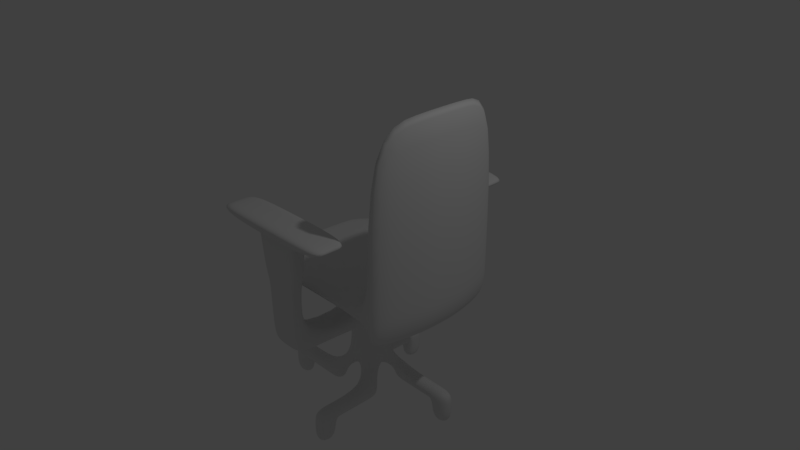 # Source: chair.blend  (saved by Blender 2.79.0; exported with 4.5.12 LTS)
import bpy
from mathutils import Matrix  # noqa: F401  (used for matrix-valued properties, if any)

bpy.ops.wm.read_factory_settings(use_empty=True)
scene = bpy.context.scene
scene.name = 'Scene'

# ---- collections
col_collection_1 = bpy.data.collections.new('Collection 1'); scene.collection.children.link(col_collection_1)

# ---- materials (node trees are filled in below, after node groups)
mat_chair_base = bpy.data.materials.new('Chair_base')
mat_chair_base.alpha_threshold = 0.0
mat_chair_base.use_transparent_shadow = False
mat_chair_base.roughness = 0.5
mat_chair_base.line_color = (0.0, 0.0, 0.0, 1.0)
mat_chair_white = bpy.data.materials.new('Chair_white')
mat_chair_white.alpha_threshold = 0.0
mat_chair_white.use_transparent_shadow = False
mat_chair_white.roughness = 0.5

# ---- material node trees

# ---- world
world_world = bpy.data.worlds.new('World'); scene.world = world_world
world_world.color = (0.05088, 0.05088, 0.05088)
world_world.use_sun_shadow = False
world_world.sun_shadow_jitter_overblur = 0.0
world_world.cycles.sampling_method = 'MANUAL'

# ---- cameras
cam_camera = bpy.data.cameras.new('Camera')
cam_camera.clip_end = 100.0
cam_camera.lens = 35.0
cam_camera.sensor_width = 32.0
cam_camera.sensor_height = 18.0
cam_camera.ortho_scale = 7.314
cam_camera.dof.focus_distance = 0.0
cam_camera.dof.aperture_fstop = 128.0

# ---- lights
light_lamp = bpy.data.lights.new('Lamp', 'POINT')
light_lamp.transmission_factor = 0.0
light_lamp.cutoff_distance = 30.0
light_lamp.energy = 100.0
light_lamp.shadow_buffer_clip_start = 1.001
light_lamp.shadow_soft_size = 0.1
light_lamp.shadow_maximum_resolution = 0.006
light_lamp.use_absolute_resolution = True

# ---- meshes
me_cube = bpy.data.meshes.new('Cube')
me_cube.from_pydata([(1.0, 1.0, -0.05581), (1.0, -1.0, -0.05581), (-1.0, -1.0, -0.05581), (-1.0, 1.0, -0.05581), (1.0, 1.0, -0.2246), (1.0, -1.0, -0.2246), (-1.0, -1.0, -0.2246), (-1.0, 1.0, -0.2246), (1.0, 0.3333, -0.05581), (1.0, -0.3333, -0.05581), (-1.0, -0.3333, -0.05581), (-1.0, 0.3333, -0.05581), (1.0, 0.3333, -0.2246), (1.0, -0.3333, -0.2246), (-1.0, -0.3333, -0.2246), (-1.0, 0.3333, -0.2246), (0.3333, 1.0, -0.05581), (-0.3333, 1.0, -0.05581), (0.3333, -1.0, -0.05581), (-0.3333, -1.0, -0.05581), (0.3333, 1.0, -0.2246), (-0.3333, 1.0, -0.2246), (0.3333, -1.0, -0.2246), (-0.3333, -1.0, -0.2246), (-0.2161, 0.2161, -0.2246), (0.2161, 0.2161, -0.2246), (-0.2161, -0.2161, -0.2246), (0.2161, -0.2161, -0.2246), (0.3333, 0.3333, -0.05581), (-0.3333, 0.3333, -0.05581), (0.3333, -0.3333, -0.05581), (-0.3333, -0.3333, -0.05581), (-0.2161, 0.2161, -1.086), (0.2161, 0.2161, -1.086), (-0.2161, -0.2161, -1.086), (0.2161, -0.2161, -1.086), (0.2161, -0.2161, -0.7241), (0.2161, -0.2161, -0.8772), (-0.2161, -0.2161, -0.8772), (-0.2161, -0.2161, -0.7241), (-0.2161, 0.2161, -0.7241), (-0.2161, 0.2161, -0.8772), (0.2161, 0.2161, -0.8772), (0.2161, 0.2161, -0.7241), (0.2161, -1.416, -0.5901), (0.2082, -1.364, -0.774), (-0.2082, -1.364, -0.774), (-0.2161, -1.416, -0.5901), (-0.2161, 1.416, -0.5901), (-0.2082, 1.364, -0.774), (0.2082, 1.364, -0.774), (0.2161, 1.416, -0.5901), (0.2161, 1.176, -0.8772), (-0.2161, 1.176, -0.8772), (0.2161, 1.191, -0.6844), (-0.2161, 1.191, -0.6844), (-0.2161, -1.236, -0.8772), (0.2161, -1.236, -0.8772), (-0.2161, -1.251, -0.6844), (0.2161, -1.251, -0.6844), (0.2161, -1.416, 0.1076), (-0.2161, -1.416, 0.1076), (-0.2161, -1.236, 0.1076), (0.2161, -1.236, 0.1076), (-0.2161, 1.416, 0.1076), (0.2161, 1.416, 0.1076), (0.2161, 1.176, 0.1076), (-0.2161, 1.176, 0.1076), (0.2593, -1.434, 0.1531), (-0.2593, -1.434, 0.1531), (-0.2593, -1.218, 0.1531), (0.2593, -1.218, 0.1531), (-0.2593, 1.44, 0.1531), (0.2593, 1.44, 0.1531), (0.2593, 1.152, 0.1531), (-0.2593, 1.152, 0.1531), (0.3112, -1.456, 0.7174), (-0.3112, -1.456, 0.7174), (-0.3112, -1.197, 0.7174), (0.3112, -1.197, 0.7174), (-0.3112, 1.469, 0.7174), (0.3112, 1.469, 0.7174), (0.3112, 1.123, 0.7174), (-0.3112, 1.123, 0.7174), (-0.3112, 1.469, 0.7174), (0.3112, 1.469, 0.7174), (0.3112, 1.123, 0.7174), (-0.3112, 1.123, 0.7174), (0.3112, -1.456, 0.7395), (-0.3112, -1.456, 0.7395), (-0.3112, -1.197, 0.7395), (0.3112, -1.197, 0.7395), (-0.3112, 1.469, 0.7395), (0.3112, 1.469, 0.7395), (0.3112, 1.123, 0.7395), (-0.3112, 1.123, 0.7395), (0.9336, -1.579, 0.8193), (-0.9336, -1.579, 0.8193), (-0.9336, -1.073, 0.8193), (0.9336, -1.073, 0.8193), (-0.9336, 1.555, 0.8193), (0.9336, 1.555, 0.8193), (0.9336, 1.037, 0.8193), (-0.9336, 1.037, 0.8193), (0.9336, -1.579, 0.9229), (-0.9336, -1.579, 0.9229), (-0.9336, -1.073, 0.9229), (0.9336, -1.073, 0.9229), (-0.9336, 1.555, 0.9229), (0.9336, 1.555, 0.9229), (0.9336, 1.037, 0.9229), (-0.9336, 1.037, 0.9229), (1.159, 0.3333, -0.05581), (1.159, -0.3333, -0.05581), (1.159, 0.3333, -0.2246), (1.159, -0.3333, -0.2246), (-1.095, -0.3333, -0.05581), (-1.095, 0.3333, -0.05581), (-1.095, -0.3333, -0.2246), (-1.095, 0.3333, -0.2246), (1.198, 1.0, -0.05581), (1.198, 1.0, -0.2246), (1.198, -1.0, -0.05581), (1.198, -1.0, -0.2246), (1.356, -0.3333, -0.2246), (1.356, -0.3333, -0.05581), (1.356, 0.3333, -0.2246), (1.356, 0.3333, -0.05581), (0.9976, -1.0, -0.5224), (1.081, -0.3333, -0.5224), (0.9976, 1.0, -0.5224), (1.081, 0.3333, -0.5224), (1.121, -1.0, -0.5224), (1.279, -0.3333, -0.5224), (1.121, 1.0, -0.5224), (1.279, 0.3333, -0.5224), (1.0, -1.0, 2.28), (1.159, -0.3333, 2.399), (1.0, 1.0, 2.28), (1.159, 0.3333, 2.399), (1.198, -1.0, 2.28), (1.356, -0.3333, 2.399), (1.198, 1.0, 2.28), (1.356, 0.3333, 2.399), (0.2135, 1.239, -0.8428), (0.2108, 1.301, -0.8084), (0.2161, 1.256, -0.5901), (0.2161, 1.336, -0.5901), (-0.2108, 1.301, -0.8084), (-0.2135, 1.239, -0.8428), (-0.2161, 1.336, -0.5901), (-0.2161, 1.256, -0.5901), (0.2161, 1.256, 0.1076), (0.2161, 1.336, 0.1076), (-0.2161, 1.336, 0.1076), (-0.2161, 1.256, 0.1076), (0.2593, 1.248, 0.1531), (0.2593, 1.344, 0.1531), (-0.2593, 1.344, 0.1531), (-0.2593, 1.248, 0.1531), (0.3112, 1.239, 0.7174), (0.3112, 1.354, 0.7174), (-0.3112, 1.354, 0.7174), (-0.3112, 1.239, 0.7174), (0.3112, 1.239, 0.7174), (0.3112, 1.354, 0.7174), (-0.3112, 1.354, 0.7174), (-0.3112, 1.239, 0.7174), (0.3112, 1.239, 0.7395), (0.3112, 1.354, 0.7395), (-0.3112, 1.354, 0.7395), (-0.3112, 1.239, 0.7395), (0.9336, 1.21, 0.8193), (0.9336, 1.383, 0.8193), (-0.9336, 1.383, 0.8193), (-0.9336, 1.21, 0.8193), (0.9336, 1.21, 0.9229), (0.9336, 1.383, 0.9229), (-0.9336, 1.383, 0.9229), (-0.9336, 1.21, 0.9229), (-0.2135, -1.279, -0.8428), (-0.2108, -1.321, -0.8084), (-0.2161, -1.296, -0.5901), (-0.2161, -1.356, -0.5901), (0.2161, -1.296, -0.5901), (0.2161, -1.356, -0.5901), (0.2108, -1.321, -0.8084), (0.2135, -1.279, -0.8428), (-0.2161, -1.296, 0.1076), (-0.2161, -1.356, 0.1076), (0.2161, -1.296, 0.1076), (0.2161, -1.356, 0.1076), (-0.2593, -1.29, 0.1531), (-0.2593, -1.362, 0.1531), (0.2593, -1.29, 0.1531), (0.2593, -1.362, 0.1531), (-0.3112, -1.283, 0.7174), (-0.3112, -1.369, 0.7174), (0.3112, -1.283, 0.7174), (0.3112, -1.369, 0.7174), (-0.3112, -1.283, 0.7395), (-0.3112, -1.369, 0.7395), (0.3112, -1.283, 0.7395), (0.3112, -1.369, 0.7395), (-0.9336, -1.242, 0.8193), (-0.9336, -1.41, 0.8193), (0.9336, -1.242, 0.8193), (0.9336, -1.41, 0.8193), (-0.9336, -1.242, 0.9229), (-0.9336, -1.41, 0.9229), (0.9336, -1.242, 0.9229), (0.9336, -1.41, 0.9229), (-0.2161, 0.2161, -1.533), (0.2161, 0.2161, -1.533), (-0.2161, -0.2161, -1.533), (0.2161, -0.2161, -1.533), (1.0, -5.96e-08, -0.05581), (-1.0, 2.98e-07, -0.05581), (1.0, -5.662e-07, -0.2246), (-1.0, 1.788e-07, -0.2246), (0.3333, 5.96e-08, -0.05581), (-0.3333, 1.788e-07, -0.05581), (0.2161, -2.384e-07, -0.2246), (-0.2161, -8.941e-08, -0.2246), (0.2161, -2.384e-07, -1.086), (-0.2161, -8.941e-08, -1.086), (-0.2161, -8.941e-08, -0.7241), (-0.2161, -8.941e-08, -0.8772), (0.2161, -2.384e-07, -0.7241), (0.2161, -2.384e-07, -0.8772), (1.159, -8.941e-08, -0.05581), (1.159, -5.96e-07, -0.2246), (-1.095, 3.278e-07, -0.05581), (-1.095, 2.086e-07, -0.2246), (1.356, -1.49e-07, -0.05581), (1.356, -6.557e-07, -0.2246), (1.081, -5.96e-07, -0.5224), (1.279, -6.557e-07, -0.5224), (1.159, -8.941e-08, 2.399), (1.356, -1.49e-07, 2.399), (0.2161, -2.384e-07, -1.533), (-0.2161, -8.941e-08, -1.533), (1.788e-07, 1.0, -0.05581), (-5.96e-08, -1.0, -0.05581), (2.384e-07, 1.0, -0.2246), (-5.364e-07, -1.0, -0.2246), (-4.47e-08, 0.2161, -0.2246), (-1.937e-07, -0.2161, -0.2246), (8.941e-08, 0.3333, -0.05581), (0.0, -0.3333, -0.05581), (-4.47e-08, 0.2161, -1.086), (-1.937e-07, -0.2161, -1.086), (-4.47e-08, 0.2161, -0.7241), (-4.47e-08, 0.2161, -0.8772), (-1.937e-07, -0.2161, -0.7241), (-1.937e-07, -0.2161, -0.8772), (-6.855e-07, -1.416, -0.5901), (-6.706e-07, -1.364, -0.774), (2.831e-07, 1.416, -0.5901), (2.831e-07, 1.364, -0.774), (2.235e-07, 1.191, -0.6844), (2.384e-07, 1.176, -0.8772), (-6.109e-07, -1.251, -0.6844), (-6.109e-07, -1.236, -0.8772), (-6.855e-07, -1.416, 0.1076), (2.831e-07, 1.416, 0.1076), (2.235e-07, 1.176, 0.1076), (-6.109e-07, -1.236, 0.1076), (-6.855e-07, -1.434, 0.1531), (2.98e-07, 1.44, 0.1531), (2.384e-07, 1.152, 0.1531), (-6.258e-07, -1.218, 0.1531), (-6.855e-07, -1.456, 0.7174), (2.98e-07, 1.469, 0.7174), (2.384e-07, 1.123, 0.7174), (-6.258e-07, -1.197, 0.7174), (2.98e-07, 1.469, 0.7174), (2.384e-07, 1.123, 0.7174), (-6.855e-07, -1.456, 0.7395), (-6.258e-07, -1.197, 0.7395), (2.98e-07, 1.469, 0.7395), (2.384e-07, 1.123, 0.7395), (-6.557e-07, -1.579, 0.8193), (-6.557e-07, -1.073, 0.8193), (3.576e-07, 1.555, 0.8193), (1.788e-07, 1.037, 0.8193), (-6.557e-07, -1.579, 0.9229), (-6.557e-07, -1.073, 0.9229), (3.576e-07, 1.555, 0.9229), (1.788e-07, 1.037, 0.9229), (2.384e-07, 1.21, 0.9229), (2.98e-07, 1.383, 0.9229), (2.533e-07, 1.239, -0.8428), (2.533e-07, 1.301, -0.8084), (-6.557e-07, -1.242, 0.9229), (-6.557e-07, -1.41, 0.9229), (-6.407e-07, -1.279, -0.8428), (-6.557e-07, -1.321, -0.8084), (-4.47e-08, 0.2161, -1.533), (-1.937e-07, -0.2161, -1.533), (-1.043e-07, -1.639e-07, -1.533), (2.98e-08, 1.192e-07, -0.05581), (-0.4161, 0.4161, -1.733), (-0.4161, 0.2, -1.733), (-0.2, 0.4161, -1.733), (-0.2, 0.2, -1.733), (-0.4161, -0.2, -1.733), (-0.4161, -0.4161, -1.733), (-0.2, -0.4161, -1.733), (-0.2, -0.2, -1.733), (0.2, 0.4161, -1.733), (0.4161, 0.4161, -1.733), (0.4161, 0.2, -1.733), (0.2, 0.2, -1.733), (0.2, -0.4161, -1.733), (0.4161, -0.4161, -1.733), (0.4161, -0.2, -1.733), (0.2, -0.2, -1.733), (-0.4161, 0.4161, -1.933), (-0.4161, 0.2, -1.933), (-0.2, 0.4161, -1.933), (-0.2, 0.2, -1.933), (-0.4161, -0.2, -1.933), (-0.4161, -0.4161, -1.933), (-0.2, -0.4161, -1.933), (-0.2, -0.2, -1.933), (0.2, -0.4161, -1.933), (0.4161, -0.4161, -1.933), (0.4161, -0.2, -1.933), (0.2, -0.2, -1.933), (0.2, 0.4161, -1.933), (0.4161, 0.4161, -1.933), (0.4161, 0.2, -1.933), (0.2, 0.2, -1.933), (0.2, -0.9161, -1.733), (0.4161, -0.9161, -1.733), (0.2, -0.9161, -1.933), (0.4161, -0.9161, -1.933), (0.9161, 0.4161, -1.733), (0.9161, 0.2, -1.733), (0.9161, 0.4161, -1.933), (0.9161, 0.2, -1.933), (-0.4161, 0.9161, -1.733), (-0.2, 0.9161, -1.733), (-0.4161, 0.9161, -1.933), (-0.2, 0.9161, -1.933), (-0.9161, -0.2, -1.733), (-0.9161, -0.4161, -1.733), (-0.9161, -0.2, -1.933), (-0.9161, -0.4161, -1.933), (0.2, -0.9161, -1.733), (0.4161, -0.9161, -1.733), (0.2, -0.9161, -1.933), (0.4161, -0.9161, -1.933), (0.9161, 0.4161, -1.733), (0.9161, 0.2, -1.733), (0.9161, 0.4161, -1.933), (0.9161, 0.2, -1.933), (-0.4161, 0.9161, -1.733), (-0.2, 0.9161, -1.733), (-0.4161, 0.9161, -1.933), (-0.2, 0.9161, -1.933), (-0.9161, -0.2, -1.733), (-0.9161, -0.4161, -1.733), (-0.9161, -0.2, -1.933), (-0.9161, -0.4161, -1.933), (-0.4161, 1.216, -1.733), (-0.2, 1.216, -1.733), (-0.4161, 1.216, -1.933), (-0.2, 1.216, -1.933), (1.216, 0.4161, -1.733), (1.216, 0.2, -1.733), (1.216, 0.4161, -1.933), (1.216, 0.2, -1.933), (0.2, -1.216, -1.733), (0.4161, -1.216, -1.733), (0.2, -1.216, -1.933), (0.4161, -1.216, -1.933), (-1.216, -0.2, -1.733), (-1.216, -0.4161, -1.733), (-1.216, -0.2, -1.933), (-1.216, -0.4161, -1.933), (0.2, -0.9161, -2.233), (0.4161, -0.9161, -2.233), (0.9161, 0.4161, -2.233), (0.9161, 0.2, -2.233), (-0.4161, 0.9161, -2.233), (-0.2, 0.9161, -2.233), (-0.9161, -0.2, -2.233), (-0.9161, -0.4161, -2.233), (-0.4161, 1.216, -2.233), (-0.2, 1.216, -2.233), (1.216, 0.4161, -2.233), (1.216, 0.2, -2.233), (0.2, -1.216, -2.233), (0.4161, -1.216, -2.233), (-1.216, -0.2, -2.233), (-1.216, -0.4161, -2.233)], [], [(31, 10, 2, 19), (26, 23, 6, 14), (19, 2, 6, 23), (21, 7, 3, 17), (0, 120, 121, 4), (5, 13, 115), (9, 1, 113), (218, 231, 115, 13), (21, 24, 15, 7), (223, 26, 14, 219), (17, 3, 11, 29), (221, 217, 10, 31), (216, 220, 30, 9), (301, 221, 31, 249), (0, 16, 28, 8), (242, 17, 29, 248), (218, 13, 27, 222), (255, 251, 35, 37), (4, 12, 25, 20), (244, 246, 24, 21), (4, 20, 16, 0), (244, 21, 17, 242), (1, 18, 22, 5), (243, 19, 23, 245), (13, 5, 22, 27), (247, 245, 23, 26), (9, 30, 18, 1), (249, 31, 19, 243), (224, 240, 213, 33), (253, 250, 32, 41), (229, 224, 33, 42), (227, 225, 34, 38), (223, 226, 39, 26), (226, 227, 38, 39), (222, 228, 43, 25), (228, 229, 42, 43), (246, 252, 40, 24), (293, 259, 50, 145), (247, 254, 36, 27), (297, 257, 46, 181), (256, 257, 45, 44), (181, 46, 47, 183), (258, 265, 65, 51), (185, 44, 45, 186), (258, 259, 49, 48), (145, 50, 51, 147), (150, 48, 49, 148), (146, 152, 66, 54), (252, 260, 55, 40), (40, 55, 53, 41), (42, 52, 54, 43), (253, 261, 52, 42), (36, 59, 57, 37), (254, 262, 59, 36), (38, 56, 58, 39), (255, 263, 56, 38), (191, 195, 68, 60), (152, 156, 74, 66), (150, 154, 64, 48), (182, 188, 62, 58), (256, 264, 61, 47), (260, 266, 67, 55), (262, 267, 63, 59), (185, 191, 60, 44), (156, 160, 82, 74), (270, 274, 83, 75), (264, 268, 69, 61), (267, 271, 71, 63), (154, 158, 72, 64), (265, 269, 73, 65), (188, 192, 70, 62), (266, 270, 75, 67), (196, 200, 90, 78), (162, 166, 84, 80), (195, 199, 76, 68), (268, 272, 77, 69), (271, 275, 79, 71), (158, 162, 80, 72), (269, 273, 81, 73), (192, 196, 78, 70), (276, 280, 93, 85), (273, 276, 85, 81), (274, 277, 87, 83), (160, 164, 86, 82), (200, 204, 98, 90), (279, 283, 99, 91), (277, 281, 95, 87), (164, 168, 94, 86), (199, 203, 88, 76), (272, 278, 89, 77), (166, 170, 92, 84), (275, 279, 91, 79), (172, 176, 110, 102), (285, 289, 111, 103), (170, 174, 100, 92), (280, 284, 101, 93), (203, 207, 96, 88), (278, 282, 97, 89), (281, 285, 103, 95), (168, 172, 102, 94), (295, 286, 104, 211), (291, 288, 108, 178), (283, 287, 107, 99), (204, 208, 106, 98), (174, 178, 108, 100), (284, 288, 109, 101), (207, 211, 104, 96), (282, 286, 105, 97), (5, 123, 122, 1), (216, 230, 112, 8), (234, 239, 141, 125), (12, 4, 114), (232, 117, 119, 233), (219, 233, 119, 15), (217, 232, 116, 10), (8, 112, 0), (10, 116, 2), (14, 6, 118), (2, 116, 118, 6), (3, 117, 11), (15, 119, 7), (3, 7, 119, 117), (122, 123, 124, 125), (234, 125, 124, 235), (120, 127, 126, 121), (1, 136, 137, 113), (4, 130, 131, 114), (126, 135, 134, 121), (5, 128, 132, 123), (0, 138, 142, 120), (130, 134, 135, 131), (129, 133, 132, 128), (236, 237, 133, 129), (123, 132, 133, 124), (121, 134, 130, 4), (115, 129, 128, 5), (235, 237, 135, 126), (231, 236, 129, 115), (136, 140, 141, 137), (238, 239, 143, 139), (139, 143, 142, 138), (122, 140, 136, 1), (230, 238, 139, 112), (120, 142, 143, 127), (125, 141, 140, 122), (112, 139, 138, 0), (103, 111, 179, 175), (175, 179, 178, 174), (289, 290, 179, 111), (290, 291, 178, 179), (93, 101, 173, 169), (169, 173, 172, 168), (95, 103, 175, 171), (171, 175, 174, 170), (101, 109, 177, 173), (173, 177, 176, 172), (87, 95, 171, 167), (167, 171, 170, 166), (85, 93, 169, 165), (165, 169, 168, 164), (81, 85, 165, 161), (161, 165, 164, 160), (75, 83, 163, 159), (159, 163, 162, 158), (83, 87, 167, 163), (163, 167, 166, 162), (67, 75, 159, 155), (155, 159, 158, 154), (73, 81, 161, 157), (157, 161, 160, 156), (55, 67, 155, 151), (151, 155, 154, 150), (65, 73, 157, 153), (153, 157, 156, 152), (51, 65, 153, 147), (147, 153, 152, 146), (55, 151, 149, 53), (151, 150, 148, 149), (52, 144, 146, 54), (144, 145, 147, 146), (261, 292, 144, 52), (292, 293, 145, 144), (99, 107, 210, 206), (206, 210, 211, 207), (97, 105, 209, 205), (205, 209, 208, 204), (287, 294, 210, 107), (294, 295, 211, 210), (91, 99, 206, 202), (202, 206, 207, 203), (79, 91, 202, 198), (198, 202, 203, 199), (89, 97, 205, 201), (201, 205, 204, 200), (69, 77, 197, 193), (193, 197, 196, 192), (71, 79, 198, 194), (194, 198, 199, 195), (77, 89, 201, 197), (197, 201, 200, 196), (61, 69, 193, 189), (189, 193, 192, 188), (59, 63, 190, 184), (184, 190, 191, 185), (47, 61, 189, 183), (183, 189, 188, 182), (63, 71, 194, 190), (190, 194, 195, 191), (59, 184, 187, 57), (184, 185, 186, 187), (56, 180, 182, 58), (180, 181, 183, 182), (263, 296, 180, 56), (296, 297, 181, 180), (214, 307, 308, 299), (250, 298, 212, 32), (225, 241, 214, 34), (251, 299, 215, 35), (32, 212, 241, 225), (241, 303, 305, 300), (113, 137, 238, 230), (137, 141, 239, 238), (114, 131, 236, 231), (124, 133, 237, 235), (131, 135, 237, 236), (127, 234, 235, 126), (11, 117, 232, 217), (14, 118, 233, 219), (116, 232, 233, 118), (127, 143, 239, 234), (9, 113, 230, 216), (36, 37, 229, 228), (27, 36, 228, 222), (40, 41, 227, 226), (24, 40, 226, 223), (41, 32, 225, 227), (37, 35, 224, 229), (35, 215, 240, 224), (12, 218, 222, 25), (248, 29, 221, 301), (8, 28, 220, 216), (29, 11, 217, 221), (24, 223, 219, 15), (12, 114, 231, 218), (28, 248, 301, 220), (240, 312, 311, 213), (34, 214, 299, 251), (33, 213, 298, 250), (300, 317, 314, 299), (187, 186, 297, 296), (57, 187, 296, 263), (208, 209, 295, 294), (106, 208, 294, 287), (149, 148, 293, 292), (53, 149, 292, 261), (176, 177, 291, 290), (110, 176, 290, 289), (96, 104, 286, 282), (100, 108, 288, 284), (98, 106, 287, 283), (177, 109, 288, 291), (209, 105, 286, 295), (94, 102, 285, 281), (88, 96, 282, 278), (92, 100, 284, 280), (102, 110, 289, 285), (78, 90, 279, 275), (76, 88, 278, 272), (86, 94, 281, 277), (90, 98, 283, 279), (82, 86, 277, 274), (80, 84, 276, 273), (84, 92, 280, 276), (72, 80, 273, 269), (70, 78, 275, 271), (68, 76, 272, 268), (66, 74, 270, 266), (64, 72, 269, 265), (62, 70, 271, 267), (60, 68, 268, 264), (74, 82, 274, 270), (58, 62, 267, 262), (54, 66, 266, 260), (44, 60, 264, 256), (37, 57, 263, 255), (39, 58, 262, 254), (41, 53, 261, 253), (43, 54, 260, 252), (51, 50, 259, 258), (48, 64, 265, 258), (47, 46, 257, 256), (186, 45, 257, 297), (26, 39, 254, 247), (148, 49, 259, 293), (25, 43, 252, 246), (42, 33, 250, 253), (30, 249, 243, 18), (27, 22, 245, 247), (18, 243, 245, 22), (20, 244, 242, 16), (20, 25, 246, 244), (38, 34, 251, 255), (16, 242, 248, 28), (220, 301, 249, 30), (305, 321, 320, 304), (298, 304, 302, 212), (212, 302, 303, 241), (300, 305, 304, 298), (309, 325, 322, 306), (241, 306, 307, 214), (299, 308, 309, 300), (300, 309, 306, 241), (310, 330, 333, 313), (300, 313, 312, 240), (213, 311, 310, 298), (298, 310, 313, 300), (315, 327, 328, 316), (299, 314, 315, 215), (215, 315, 316, 240), (240, 316, 317, 300), (320, 321, 319, 318), (320, 345, 343, 304), (303, 319, 321, 305), (302, 318, 319, 303), (325, 324, 323, 322), (306, 346, 347, 307), (308, 324, 325, 309), (307, 323, 324, 308), (328, 327, 326, 329), (316, 328, 329, 317), (327, 337, 336, 326), (317, 329, 326, 314), (331, 332, 333, 330), (332, 341, 339, 312), (313, 333, 332, 312), (311, 331, 330, 310), (338, 354, 356, 340), (314, 334, 335, 315), (326, 336, 334, 314), (315, 335, 337, 327), (344, 360, 361, 345), (312, 339, 338, 311), (331, 340, 341, 332), (311, 338, 340, 331), (335, 351, 353, 337), (304, 343, 342, 302), (318, 344, 345, 320), (302, 342, 344, 318), (346, 362, 363, 347), (307, 347, 349, 323), (322, 348, 346, 306), (323, 349, 348, 322), (351, 375, 377, 353), (354, 370, 372, 356), (358, 366, 368, 360), (363, 379, 381, 365), (349, 365, 364, 348), (336, 352, 350, 334), (345, 361, 359, 343), (341, 357, 355, 339), (348, 364, 362, 346), (342, 358, 360, 344), (347, 363, 365, 349), (334, 350, 351, 335), (339, 355, 354, 338), (337, 353, 352, 336), (343, 359, 358, 342), (340, 356, 357, 341), (367, 369, 368, 366), (353, 383, 382, 352), (361, 369, 367, 359), (359, 367, 366, 358), (371, 373, 372, 370), (355, 371, 370, 354), (357, 373, 371, 355), (381, 397, 389, 365), (374, 376, 377, 375), (350, 374, 375, 351), (352, 376, 374, 350), (377, 395, 383, 353), (378, 380, 381, 379), (372, 392, 384, 356), (364, 380, 378, 362), (362, 378, 379, 363), (386, 390, 391, 387), (384, 392, 393, 385), (383, 395, 394, 382), (389, 397, 396, 388), (361, 387, 391, 369), (360, 386, 387, 361), (357, 385, 393, 373), (364, 388, 396, 380), (352, 382, 394, 376), (369, 391, 390, 368), (373, 393, 392, 372), (376, 394, 395, 377), (356, 384, 385, 357), (380, 396, 397, 381), (365, 389, 388, 364), (368, 390, 386, 360)])
me_cube.polygons.foreach_set('use_smooth', [True] * 400)
me_cube.polygons.foreach_set('material_index', [0, 0, 0, 0, 0, 0, 0, 0, 0, 0, 0, 0, 0, 0, 0, 0, 0, 1, 0, 0, 0, 0, 0, 0, 0, 0, 0, 0, 0, 1, 1, 1, 0, 0, 0, 0, 0, 1, 0, 1, 1, 1, 1, 1, 1, 1, 1, 1, 1, 1, 1, 1, 1, 1, 1, 1, 0, 0, 1, 1, 1, 1, 1, 1, 0, 0, 0, 0, 0, 0, 0, 0, 0, 0, 0, 0, 0, 0, 0, 0, 0, 0, 0, 0, 0, 0, 0, 0, 0, 0, 0, 0, 0, 0, 0, 0, 0, 0, 0, 0, 0, 0, 0, 0, 0, 0, 0, 0, 0, 0, 0, 0, 0, 0, 0, 0, 0, 0, 0, 0, 0, 0, 0, 0, 0, 0, 0, 0, 0, 0, 0, 0, 0, 0, 0, 0, 0, 0, 0, 0, 0, 0, 0, 0, 0, 0, 0, 0, 0, 0, 0, 0, 0, 0, 0, 0, 0, 0, 0, 0, 0, 0, 0, 0, 0, 0, 0, 0, 0, 0, 1, 1, 0, 0, 1, 1, 1, 1, 1, 1, 1, 1, 0, 0, 0, 0, 0, 0, 0, 0, 0, 0, 0, 0, 0, 0, 0, 0, 0, 0, 0, 0, 1, 1, 1, 1, 0, 0, 1, 1, 1, 1, 1, 1, 0, 0, 0, 0, 0, 0, 0, 0, 0, 0, 0, 0, 0, 0, 0, 0, 0, 0, 0, 0, 0, 1, 1, 0, 0, 0, 0, 0, 0, 0, 0, 0, 0, 0, 0, 1, 1, 0, 0, 1, 1, 0, 0, 0, 0, 0, 0, 0, 0, 0, 0, 0, 0, 0, 0, 0, 0, 0, 0, 0, 0, 0, 0, 0, 0, 0, 0, 1, 1, 1, 1, 1, 1, 1, 1, 1, 1, 1, 0, 1, 0, 1, 0, 0, 0, 0, 0, 1, 0, 0, 0, 0, 0, 0, 0, 0, 0, 0, 0, 0, 0, 0, 0, 0, 0, 0, 0, 0, 0, 0, 0, 0, 0, 0, 0, 0, 0, 0, 0, 0, 0, 0, 0, 0, 0, 0, 0, 0, 0, 0, 0, 0, 0, 0, 0, 0, 0, 0, 0, 0, 0, 0, 0, 0, 0, 0, 0, 0, 0, 0, 0, 0, 0, 0, 0, 0, 0, 0, 0, 0, 0, 0, 0, 0, 0, 0, 0, 0, 0, 0, 0, 0, 0, 0, 0, 0, 0, 0, 0, 0, 0, 0, 0, 0, 0, 0])
me_cube.materials.append(mat_chair_base)
me_cube.materials.append(mat_chair_white)
me_cube.use_remesh_preserve_volume = False
me_cube.use_remesh_preserve_attributes = False
me_cube.use_mirror_vertex_groups = False
me_cube.update()

# ---- objects
ob_cube = bpy.data.objects.new('Cube', me_cube)
ob_lamp = bpy.data.objects.new('Lamp', light_lamp)
ob_camera = bpy.data.objects.new('Camera', cam_camera)

# ---- transforms, parenting, visibility, modifiers, constraints
ob_cube.location = (0.0, 0.0, 0.0)
ob_cube.lock_rotations_4d = False
ob_cube.empty_display_type = 'ARROWS'
ob_cube.lineart.crease_threshold = 0.0
_m = ob_cube.modifiers.new('Subsurf', 'SUBSURF')
_m.uv_smooth = 'PRESERVE_CORNERS'
_m.quality = 2
_m.show_only_control_edges = False
ob_lamp.location = (4.076, 1.005, 5.904)
ob_lamp.rotation_euler = (0.6503, 0.05522, 1.866)
ob_lamp.lock_rotations_4d = False
ob_lamp.empty_display_type = 'ARROWS'
ob_lamp.color = (0.0, 0.0, 0.0, 0.0)
ob_lamp.lineart.crease_threshold = 0.0
ob_camera.location = (7.481, -6.508, 5.344)
ob_camera.rotation_euler = (1.109, 0.0, 0.8149)
ob_camera.lock_rotations_4d = False
ob_camera.empty_display_type = 'ARROWS'
ob_camera.color = (0.0, 0.0, 0.0, 0.0)
ob_camera.display_type = 'WIRE'
ob_camera.lineart.crease_threshold = 0.0

# ---- collection membership
col_collection_1.objects.link(ob_cube)
col_collection_1.objects.link(ob_lamp)
col_collection_1.objects.link(ob_camera)

# ---- scene / render settings (as saved in the file)
scene.camera = ob_camera
scene.frame_start = 1; scene.frame_end = 250; scene.frame_set(1)
scene.render.engine = 'BLENDER_EEVEE_NEXT'
scene.render.resolution_percentage = 50
scene.render.dither_intensity = 0.0
scene.cycles.use_denoising = False
scene.cycles.samples = 128
scene.cycles.sampling_pattern = 'TABULATED_SOBOL'
scene.cycles.use_adaptive_sampling = False
scene.cycles.use_light_tree = False
scene.cycles.blur_glossy = 0.0
scene.cycles.sample_clamp_indirect = 0.0
scene.view_settings.view_transform = 'Standard'
bpy.context.view_layer.update()

